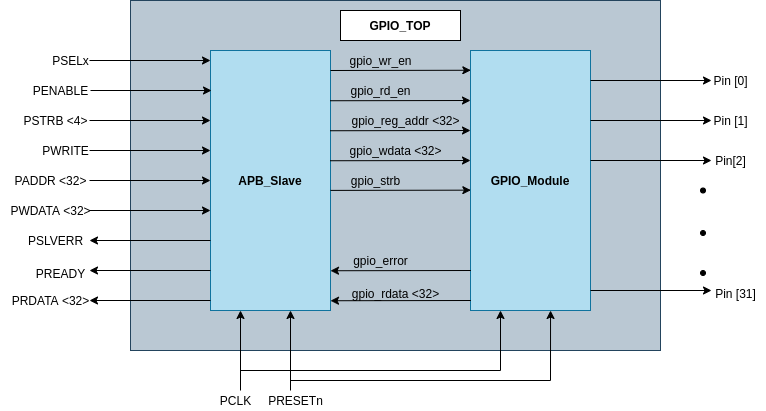

The diagram above was exported from draw.io. Its source (the exported page's mxGraphModel, read from the mxfile embedded in the PNG):
<mxGraphModel dx="1651" dy="513" grid="0" gridSize="10" guides="1" tooltips="1" connect="1" arrows="1" fold="1" page="1" pageScale="1" pageWidth="850" pageHeight="1100" math="0" shadow="0">
  <root>
    <mxCell id="0" />
    <mxCell id="1" parent="0" />
    <mxCell id="X00JBGRWAhxTXu1n8ZWx-4" value="" style="rounded=0;whiteSpace=wrap;html=1;fillColor=#bac8d3;strokeColor=#23445d;" vertex="1" parent="1">
      <mxGeometry x="120" y="90" width="530" height="350" as="geometry" />
    </mxCell>
    <mxCell id="X00JBGRWAhxTXu1n8ZWx-2" value="&lt;b&gt;APB_Slave&lt;/b&gt;" style="rounded=0;whiteSpace=wrap;html=1;fillColor=#b1ddf0;strokeColor=#10739e;" vertex="1" parent="1">
      <mxGeometry x="200" y="140" width="120" height="260" as="geometry" />
    </mxCell>
    <mxCell id="X00JBGRWAhxTXu1n8ZWx-3" value="&lt;b&gt;GPIO_Module&lt;/b&gt;" style="rounded=0;whiteSpace=wrap;html=1;fillColor=#b1ddf0;strokeColor=#10739e;" vertex="1" parent="1">
      <mxGeometry x="460" y="140" width="120" height="260" as="geometry" />
    </mxCell>
    <mxCell id="X00JBGRWAhxTXu1n8ZWx-5" value="" style="endArrow=classic;html=1;entryX=0.25;entryY=1;entryDx=0;entryDy=0;" edge="1" parent="1" target="X00JBGRWAhxTXu1n8ZWx-2">
      <mxGeometry width="50" height="50" relative="1" as="geometry">
        <mxPoint x="230" y="480" as="sourcePoint" />
        <mxPoint x="440" y="240" as="targetPoint" />
      </mxGeometry>
    </mxCell>
    <mxCell id="X00JBGRWAhxTXu1n8ZWx-6" value="" style="endArrow=classic;html=1;entryX=0.25;entryY=1;entryDx=0;entryDy=0;" edge="1" parent="1">
      <mxGeometry width="50" height="50" relative="1" as="geometry">
        <mxPoint x="280" y="480" as="sourcePoint" />
        <mxPoint x="280" y="400" as="targetPoint" />
      </mxGeometry>
    </mxCell>
    <mxCell id="X00JBGRWAhxTXu1n8ZWx-11" value="" style="endArrow=classic;html=1;entryX=0.25;entryY=1;entryDx=0;entryDy=0;rounded=0;" edge="1" parent="1" target="X00JBGRWAhxTXu1n8ZWx-3">
      <mxGeometry width="50" height="50" relative="1" as="geometry">
        <mxPoint x="230" y="460" as="sourcePoint" />
        <mxPoint x="440" y="240" as="targetPoint" />
        <Array as="points">
          <mxPoint x="490" y="460" />
        </Array>
      </mxGeometry>
    </mxCell>
    <mxCell id="X00JBGRWAhxTXu1n8ZWx-12" value="" style="endArrow=classic;html=1;entryX=0.667;entryY=1;entryDx=0;entryDy=0;entryPerimeter=0;rounded=0;" edge="1" parent="1" target="X00JBGRWAhxTXu1n8ZWx-3">
      <mxGeometry width="50" height="50" relative="1" as="geometry">
        <mxPoint x="280" y="470" as="sourcePoint" />
        <mxPoint x="540" y="410" as="targetPoint" />
        <Array as="points">
          <mxPoint x="540" y="470" />
        </Array>
      </mxGeometry>
    </mxCell>
    <mxCell id="X00JBGRWAhxTXu1n8ZWx-14" value="" style="endArrow=classic;html=1;" edge="1" parent="1">
      <mxGeometry width="50" height="50" relative="1" as="geometry">
        <mxPoint x="80" y="180" as="sourcePoint" />
        <mxPoint x="201" y="180" as="targetPoint" />
      </mxGeometry>
    </mxCell>
    <mxCell id="X00JBGRWAhxTXu1n8ZWx-15" value="" style="endArrow=classic;html=1;" edge="1" parent="1">
      <mxGeometry width="50" height="50" relative="1" as="geometry">
        <mxPoint x="79" y="210" as="sourcePoint" />
        <mxPoint x="200" y="210" as="targetPoint" />
      </mxGeometry>
    </mxCell>
    <mxCell id="X00JBGRWAhxTXu1n8ZWx-16" value="" style="endArrow=classic;html=1;" edge="1" parent="1">
      <mxGeometry width="50" height="50" relative="1" as="geometry">
        <mxPoint x="79" y="240" as="sourcePoint" />
        <mxPoint x="200" y="240" as="targetPoint" />
      </mxGeometry>
    </mxCell>
    <mxCell id="X00JBGRWAhxTXu1n8ZWx-17" value="" style="endArrow=classic;html=1;" edge="1" parent="1">
      <mxGeometry width="50" height="50" relative="1" as="geometry">
        <mxPoint x="79" y="270" as="sourcePoint" />
        <mxPoint x="200" y="270" as="targetPoint" />
      </mxGeometry>
    </mxCell>
    <mxCell id="X00JBGRWAhxTXu1n8ZWx-18" value="" style="endArrow=classic;html=1;" edge="1" parent="1">
      <mxGeometry width="50" height="50" relative="1" as="geometry">
        <mxPoint x="79" y="300" as="sourcePoint" />
        <mxPoint x="200" y="300" as="targetPoint" />
      </mxGeometry>
    </mxCell>
    <mxCell id="X00JBGRWAhxTXu1n8ZWx-19" value="" style="endArrow=classic;html=1;" edge="1" parent="1">
      <mxGeometry width="50" height="50" relative="1" as="geometry">
        <mxPoint x="200" y="330" as="sourcePoint" />
        <mxPoint x="79" y="330" as="targetPoint" />
      </mxGeometry>
    </mxCell>
    <mxCell id="X00JBGRWAhxTXu1n8ZWx-20" value="" style="endArrow=classic;html=1;" edge="1" parent="1">
      <mxGeometry width="50" height="50" relative="1" as="geometry">
        <mxPoint x="200" y="360" as="sourcePoint" />
        <mxPoint x="79" y="360" as="targetPoint" />
      </mxGeometry>
    </mxCell>
    <mxCell id="X00JBGRWAhxTXu1n8ZWx-21" value="" style="endArrow=classic;html=1;" edge="1" parent="1">
      <mxGeometry width="50" height="50" relative="1" as="geometry">
        <mxPoint x="200" y="390" as="sourcePoint" />
        <mxPoint x="79" y="390" as="targetPoint" />
      </mxGeometry>
    </mxCell>
    <mxCell id="X00JBGRWAhxTXu1n8ZWx-22" value="" style="endArrow=classic;html=1;" edge="1" parent="1">
      <mxGeometry width="50" height="50" relative="1" as="geometry">
        <mxPoint x="79" y="150" as="sourcePoint" />
        <mxPoint x="200" y="150" as="targetPoint" />
      </mxGeometry>
    </mxCell>
    <mxCell id="X00JBGRWAhxTXu1n8ZWx-23" value="" style="endArrow=classic;html=1;entryX=0.003;entryY=0.076;entryDx=0;entryDy=0;entryPerimeter=0;" edge="1" parent="1" target="X00JBGRWAhxTXu1n8ZWx-3">
      <mxGeometry width="50" height="50" relative="1" as="geometry">
        <mxPoint x="320" y="160" as="sourcePoint" />
        <mxPoint x="440.9999999999999" y="160" as="targetPoint" />
      </mxGeometry>
    </mxCell>
    <mxCell id="X00JBGRWAhxTXu1n8ZWx-24" value="" style="endArrow=classic;html=1;entryX=0.003;entryY=0.076;entryDx=0;entryDy=0;entryPerimeter=0;" edge="1" parent="1">
      <mxGeometry width="50" height="50" relative="1" as="geometry">
        <mxPoint x="319.64" y="190.24" as="sourcePoint" />
        <mxPoint x="460" y="190" as="targetPoint" />
      </mxGeometry>
    </mxCell>
    <mxCell id="X00JBGRWAhxTXu1n8ZWx-25" value="" style="endArrow=classic;html=1;entryX=0.003;entryY=0.076;entryDx=0;entryDy=0;entryPerimeter=0;" edge="1" parent="1">
      <mxGeometry width="50" height="50" relative="1" as="geometry">
        <mxPoint x="319.64" y="220.24" as="sourcePoint" />
        <mxPoint x="460" y="220" as="targetPoint" />
      </mxGeometry>
    </mxCell>
    <mxCell id="X00JBGRWAhxTXu1n8ZWx-26" value="" style="endArrow=classic;html=1;entryX=0.003;entryY=0.076;entryDx=0;entryDy=0;entryPerimeter=0;" edge="1" parent="1">
      <mxGeometry width="50" height="50" relative="1" as="geometry">
        <mxPoint x="319.64" y="250.24" as="sourcePoint" />
        <mxPoint x="460" y="250" as="targetPoint" />
      </mxGeometry>
    </mxCell>
    <mxCell id="X00JBGRWAhxTXu1n8ZWx-27" value="" style="endArrow=classic;html=1;entryX=0.003;entryY=0.076;entryDx=0;entryDy=0;entryPerimeter=0;" edge="1" parent="1">
      <mxGeometry width="50" height="50" relative="1" as="geometry">
        <mxPoint x="320" y="279.9" as="sourcePoint" />
        <mxPoint x="460.36" y="279.65999999999997" as="targetPoint" />
      </mxGeometry>
    </mxCell>
    <mxCell id="X00JBGRWAhxTXu1n8ZWx-28" value="" style="endArrow=classic;html=1;entryX=0.003;entryY=0.076;entryDx=0;entryDy=0;entryPerimeter=0;" edge="1" parent="1">
      <mxGeometry width="50" height="50" relative="1" as="geometry">
        <mxPoint x="460.36" y="360" as="sourcePoint" />
        <mxPoint x="320" y="360.24" as="targetPoint" />
      </mxGeometry>
    </mxCell>
    <mxCell id="X00JBGRWAhxTXu1n8ZWx-29" value="" style="endArrow=classic;html=1;entryX=0.003;entryY=0.076;entryDx=0;entryDy=0;entryPerimeter=0;" edge="1" parent="1">
      <mxGeometry width="50" height="50" relative="1" as="geometry">
        <mxPoint x="460.36" y="390" as="sourcePoint" />
        <mxPoint x="320" y="390.24" as="targetPoint" />
      </mxGeometry>
    </mxCell>
    <mxCell id="X00JBGRWAhxTXu1n8ZWx-30" value="" style="endArrow=classic;html=1;" edge="1" parent="1">
      <mxGeometry width="50" height="50" relative="1" as="geometry">
        <mxPoint x="580" y="170" as="sourcePoint" />
        <mxPoint x="701" y="170" as="targetPoint" />
      </mxGeometry>
    </mxCell>
    <mxCell id="X00JBGRWAhxTXu1n8ZWx-31" value="" style="endArrow=classic;html=1;" edge="1" parent="1">
      <mxGeometry width="50" height="50" relative="1" as="geometry">
        <mxPoint x="580" y="210" as="sourcePoint" />
        <mxPoint x="701" y="210" as="targetPoint" />
      </mxGeometry>
    </mxCell>
    <mxCell id="X00JBGRWAhxTXu1n8ZWx-32" value="" style="endArrow=classic;html=1;" edge="1" parent="1">
      <mxGeometry width="50" height="50" relative="1" as="geometry">
        <mxPoint x="580" y="250" as="sourcePoint" />
        <mxPoint x="701" y="250" as="targetPoint" />
      </mxGeometry>
    </mxCell>
    <mxCell id="X00JBGRWAhxTXu1n8ZWx-33" value="" style="endArrow=classic;html=1;" edge="1" parent="1">
      <mxGeometry width="50" height="50" relative="1" as="geometry">
        <mxPoint x="580" y="380" as="sourcePoint" />
        <mxPoint x="701" y="380" as="targetPoint" />
      </mxGeometry>
    </mxCell>
    <mxCell id="X00JBGRWAhxTXu1n8ZWx-34" value="" style="ellipse;whiteSpace=wrap;html=1;aspect=fixed;fillColor=#000000;" vertex="1" parent="1">
      <mxGeometry x="690" y="277.5" width="5" height="5" as="geometry" />
    </mxCell>
    <mxCell id="X00JBGRWAhxTXu1n8ZWx-35" value="" style="ellipse;whiteSpace=wrap;html=1;aspect=fixed;fillColor=#000000;" vertex="1" parent="1">
      <mxGeometry x="690" y="320" width="5" height="5" as="geometry" />
    </mxCell>
    <mxCell id="X00JBGRWAhxTXu1n8ZWx-36" value="" style="ellipse;whiteSpace=wrap;html=1;aspect=fixed;fillColor=#000000;" vertex="1" parent="1">
      <mxGeometry x="690" y="360" width="5" height="5" as="geometry" />
    </mxCell>
    <mxCell id="X00JBGRWAhxTXu1n8ZWx-38" value="&lt;b&gt;GPIO_TOP&lt;/b&gt;" style="rounded=0;whiteSpace=wrap;html=1;fillColor=#FFFFFF;" vertex="1" parent="1">
      <mxGeometry x="330" y="100" width="120" height="30" as="geometry" />
    </mxCell>
    <mxCell id="X00JBGRWAhxTXu1n8ZWx-39" value="PCLK" style="text;html=1;align=center;verticalAlign=middle;resizable=0;points=[];autosize=1;" vertex="1" parent="1">
      <mxGeometry x="200" y="480" width="50" height="20" as="geometry" />
    </mxCell>
    <mxCell id="X00JBGRWAhxTXu1n8ZWx-40" value="PRESETn" style="text;html=1;align=center;verticalAlign=middle;resizable=0;points=[];autosize=1;" vertex="1" parent="1">
      <mxGeometry x="250" y="480" width="70" height="20" as="geometry" />
    </mxCell>
    <mxCell id="X00JBGRWAhxTXu1n8ZWx-42" value="PSELx" style="text;html=1;align=center;verticalAlign=middle;resizable=0;points=[];autosize=1;" vertex="1" parent="1">
      <mxGeometry x="35" y="140" width="50" height="20" as="geometry" />
    </mxCell>
    <mxCell id="X00JBGRWAhxTXu1n8ZWx-43" value="PENABLE" style="text;html=1;align=center;verticalAlign=middle;resizable=0;points=[];autosize=1;" vertex="1" parent="1">
      <mxGeometry x="15" y="170" width="70" height="20" as="geometry" />
    </mxCell>
    <mxCell id="X00JBGRWAhxTXu1n8ZWx-44" value="PSTRB &amp;lt;4&amp;gt;" style="text;html=1;align=center;verticalAlign=middle;resizable=0;points=[];autosize=1;" vertex="1" parent="1">
      <mxGeometry x="5" y="200" width="80" height="20" as="geometry" />
    </mxCell>
    <mxCell id="X00JBGRWAhxTXu1n8ZWx-45" value="PWRITE" style="text;html=1;align=center;verticalAlign=middle;resizable=0;points=[];autosize=1;" vertex="1" parent="1">
      <mxGeometry x="25" y="230" width="60" height="20" as="geometry" />
    </mxCell>
    <mxCell id="X00JBGRWAhxTXu1n8ZWx-46" value="PADDR &amp;lt;32&amp;gt;" style="text;html=1;align=center;verticalAlign=middle;resizable=0;points=[];autosize=1;" vertex="1" parent="1">
      <mxGeometry x="-5" y="260" width="90" height="20" as="geometry" />
    </mxCell>
    <mxCell id="X00JBGRWAhxTXu1n8ZWx-47" value="PWDATA &amp;lt;32&amp;gt;" style="text;html=1;align=center;verticalAlign=middle;resizable=0;points=[];autosize=1;" vertex="1" parent="1">
      <mxGeometry x="-10" y="290" width="100" height="20" as="geometry" />
    </mxCell>
    <mxCell id="X00JBGRWAhxTXu1n8ZWx-48" value="PSLVERR" style="text;html=1;align=center;verticalAlign=middle;resizable=0;points=[];autosize=1;" vertex="1" parent="1">
      <mxGeometry x="10" y="320" width="70" height="20" as="geometry" />
    </mxCell>
    <mxCell id="X00JBGRWAhxTXu1n8ZWx-51" value="PREADY" style="text;html=1;align=center;verticalAlign=middle;resizable=0;points=[];autosize=1;" vertex="1" parent="1">
      <mxGeometry x="20" y="352.5" width="60" height="20" as="geometry" />
    </mxCell>
    <mxCell id="X00JBGRWAhxTXu1n8ZWx-52" value="PRDATA &amp;lt;32&amp;gt;" style="text;html=1;align=center;verticalAlign=middle;resizable=0;points=[];autosize=1;" vertex="1" parent="1">
      <mxGeometry x="-5" y="380" width="90" height="20" as="geometry" />
    </mxCell>
    <mxCell id="X00JBGRWAhxTXu1n8ZWx-54" value="Pin [0]" style="text;html=1;align=center;verticalAlign=middle;resizable=0;points=[];autosize=1;" vertex="1" parent="1">
      <mxGeometry x="695" y="160" width="50" height="20" as="geometry" />
    </mxCell>
    <mxCell id="X00JBGRWAhxTXu1n8ZWx-55" value="Pin [1]" style="text;html=1;align=center;verticalAlign=middle;resizable=0;points=[];autosize=1;" vertex="1" parent="1">
      <mxGeometry x="695" y="200" width="50" height="20" as="geometry" />
    </mxCell>
    <mxCell id="X00JBGRWAhxTXu1n8ZWx-56" value="Pin[2]" style="text;html=1;align=center;verticalAlign=middle;resizable=0;points=[];autosize=1;" vertex="1" parent="1">
      <mxGeometry x="695" y="240" width="50" height="20" as="geometry" />
    </mxCell>
    <mxCell id="X00JBGRWAhxTXu1n8ZWx-57" value="Pin [31]" style="text;html=1;align=center;verticalAlign=middle;resizable=0;points=[];autosize=1;" vertex="1" parent="1">
      <mxGeometry x="695" y="372.5" width="60" height="20" as="geometry" />
    </mxCell>
    <mxCell id="X00JBGRWAhxTXu1n8ZWx-58" value="gpio_wr_en" style="text;html=1;align=center;verticalAlign=middle;resizable=0;points=[];autosize=1;" vertex="1" parent="1">
      <mxGeometry x="330" y="140" width="80" height="20" as="geometry" />
    </mxCell>
    <mxCell id="X00JBGRWAhxTXu1n8ZWx-60" value="gpio_rd_en" style="text;html=1;align=center;verticalAlign=middle;resizable=0;points=[];autosize=1;" vertex="1" parent="1">
      <mxGeometry x="330" y="170" width="80" height="20" as="geometry" />
    </mxCell>
    <mxCell id="X00JBGRWAhxTXu1n8ZWx-61" value="gpio_reg_addr &amp;lt;32&amp;gt;" style="text;html=1;align=center;verticalAlign=middle;resizable=0;points=[];autosize=1;" vertex="1" parent="1">
      <mxGeometry x="335" y="200" width="120" height="20" as="geometry" />
    </mxCell>
    <mxCell id="X00JBGRWAhxTXu1n8ZWx-62" value="gpio_wdata &amp;lt;32&amp;gt;" style="text;html=1;align=center;verticalAlign=middle;resizable=0;points=[];autosize=1;" vertex="1" parent="1">
      <mxGeometry x="330" y="230" width="110" height="20" as="geometry" />
    </mxCell>
    <mxCell id="X00JBGRWAhxTXu1n8ZWx-63" value="gpio_strb" style="text;html=1;align=center;verticalAlign=middle;resizable=0;points=[];autosize=1;" vertex="1" parent="1">
      <mxGeometry x="335" y="260" width="60" height="20" as="geometry" />
    </mxCell>
    <mxCell id="X00JBGRWAhxTXu1n8ZWx-64" value="gpio_error" style="text;html=1;align=center;verticalAlign=middle;resizable=0;points=[];autosize=1;" vertex="1" parent="1">
      <mxGeometry x="335" y="340" width="70" height="20" as="geometry" />
    </mxCell>
    <mxCell id="X00JBGRWAhxTXu1n8ZWx-65" value="gpio_rdata &amp;lt;32&amp;gt;" style="text;html=1;align=center;verticalAlign=middle;resizable=0;points=[];autosize=1;" vertex="1" parent="1">
      <mxGeometry x="335" y="372.5" width="100" height="20" as="geometry" />
    </mxCell>
  </root>
</mxGraphModel>